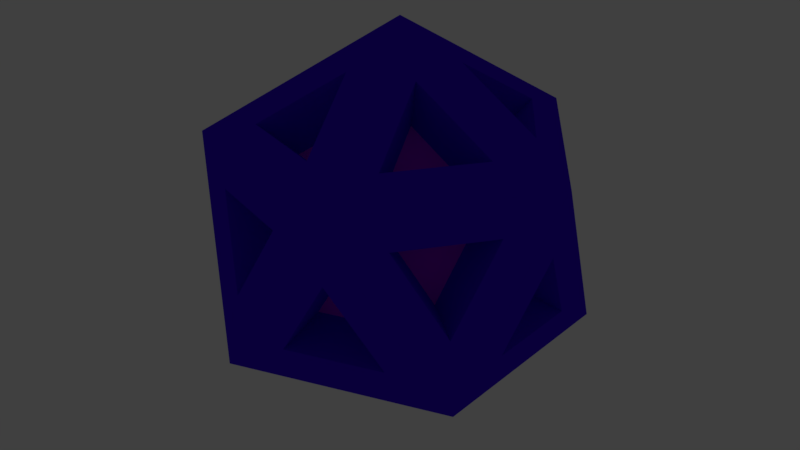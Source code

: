 # Source: icopickup.blend  (saved by Blender 2.79.0; exported with 4.5.12 LTS)
import bpy
from mathutils import Matrix  # noqa: F401  (used for matrix-valued properties, if any)

bpy.ops.wm.read_factory_settings(use_empty=True)
scene = bpy.context.scene
scene.name = 'Scene'

# ---- collections
col_collection_4 = bpy.data.collections.new('Collection 4'); scene.collection.children.link(col_collection_4)

# ---- materials (node trees are filled in below, after node groups)
mat_material = bpy.data.materials.new('Material')
mat_material.alpha_threshold = 0.0
mat_material.use_transparent_shadow = False
mat_material.diffuse_color = (0.05367, 0.0, 0.8, 1.0)
mat_material.roughness = 0.5
mat_material_001 = bpy.data.materials.new('Material.001')
mat_material_001.alpha_threshold = 0.0
mat_material_001.use_transparent_shadow = False
mat_material_001.diffuse_color = (0.5189, 0.0, 0.8, 1.0)
mat_material_001.specular_color = (1.0, 0.06235, 0.9208)
mat_material_001.roughness = 0.5
mat_material_001.specular_intensity = 1.0

# ---- material node trees

# ---- world
world_world = bpy.data.worlds.new('World'); scene.world = world_world
world_world.color = (0.05088, 0.05088, 0.05088)
world_world.use_sun_shadow = False
world_world.sun_shadow_jitter_overblur = 0.0
world_world.cycles.sampling_method = 'MANUAL'

# ---- meshes
me_icosphere = bpy.data.meshes.new('Icosphere')
me_icosphere.from_pydata([(0.0, 0.0, -1.0), (0.7236, -0.5257, -0.4472), (-0.2764, -0.8506, -0.4472), (-0.8944, 0.0, -0.4472), (-0.2764, 0.8506, -0.4472), (0.7236, 0.5257, -0.4472), (0.2764, -0.8506, 0.4472), (-0.7236, -0.5257, 0.4472), (-0.7236, 0.5257, 0.4472), (0.2764, 0.8506, 0.4472), (0.8944, 0.0, 0.4472), (0.0, 0.0, 1.0), (0.08252, -0.254, -0.796), (0.4056, -0.4887, -0.5492), (-0.04086, -0.6337, -0.5492), (0.5901, -0.2347, -0.5492), (0.267, 0.0, -0.796), (0.5901, 0.2347, -0.5492), (-0.216, -0.157, -0.796), (-0.3394, -0.5367, -0.5492), (-0.6153, -0.157, -0.5492), (-0.216, 0.157, -0.796), (-0.6153, 0.157, -0.5492), (-0.3394, 0.5367, -0.5492), (0.08252, 0.254, -0.796), (-0.04086, 0.6337, -0.5492), (0.4056, 0.4887, -0.5492), (0.7551, -0.2347, -0.2822), (0.7551, 0.2347, -0.2822), (0.8314, 0.0, 0.1171), (0.01014, -0.7907, -0.2822), (0.4566, -0.6456, -0.2822), (0.2569, -0.7907, 0.1171), (-0.7489, -0.254, -0.2822), (-0.473, -0.6337, -0.2822), (-0.6726, -0.4887, 0.1171), (-0.473, 0.6337, -0.2822), (-0.7489, 0.254, -0.2822), (-0.6726, 0.4887, 0.1171), (0.4566, 0.6456, -0.2822), (0.01014, 0.7907, -0.2822), (0.2569, 0.7907, 0.1171), (0.6726, -0.4887, -0.1171), (0.7489, -0.254, 0.2822), (0.473, -0.6337, 0.2822), (-0.2569, -0.7907, -0.1171), (-0.01014, -0.7907, 0.2822), (-0.4566, -0.6456, 0.2822), (-0.8314, 0.0, -0.1171), (-0.7551, -0.2347, 0.2822), (-0.7551, 0.2347, 0.2822), (-0.2569, 0.7907, -0.1171), (-0.4566, 0.6456, 0.2822), (-0.01014, 0.7907, 0.2822), (0.6726, 0.4887, -0.1171), (0.473, 0.6337, 0.2822), (0.7489, 0.254, 0.2822), (0.3394, -0.5367, 0.5492), (0.6153, -0.157, 0.5492), (0.216, -0.157, 0.796), (-0.4056, -0.4887, 0.5492), (0.04086, -0.6337, 0.5492), (-0.08252, -0.254, 0.796), (-0.5901, 0.2347, 0.5492), (-0.5901, -0.2347, 0.5492), (-0.267, 0.0, 0.796), (0.04086, 0.6337, 0.5492), (-0.4056, 0.4887, 0.5492), (-0.08252, 0.254, 0.796), (0.6153, 0.157, 0.5492), (0.3394, 0.5367, 0.5492), (0.216, 0.157, 0.796), (0.05904, -0.1817, -0.5695), (0.2902, -0.3496, -0.3929), (-0.02924, -0.4534, -0.3929), (0.1911, -2.12e-09, -0.5695), (0.4222, -0.1679, -0.3929), (0.4222, 0.1679, -0.3929), (-0.2429, -0.384, -0.3929), (-0.1546, -0.1123, -0.5695), (-0.4403, -0.1123, -0.3929), (-0.4403, 0.1123, -0.3929), (-0.1546, 0.1123, -0.5695), (-0.2429, 0.384, -0.3929), (-0.02924, 0.4534, -0.3929), (0.05904, 0.1817, -0.5695), (0.2902, 0.3496, -0.3929), (0.5403, 0.1679, -0.2019), (0.5403, -0.1679, -0.2019), (0.5948, -2.12e-09, 0.0838), (0.3267, -0.4619, -0.2019), (0.007252, -0.5657, -0.2019), (0.1838, -0.5657, 0.0838), (-0.3384, -0.4534, -0.2019), (-0.5358, -0.1817, -0.2019), (-0.4812, -0.3496, 0.0838), (-0.5358, 0.1817, -0.2019), (-0.3384, 0.4534, -0.2019), (-0.4812, 0.3496, 0.0838), (0.007252, 0.5657, -0.2019), (0.3267, 0.4619, -0.2019), (0.1838, 0.5657, 0.0838), (0.5358, -0.1817, 0.2019), (0.4812, -0.3496, -0.0838), (0.3384, -0.4534, 0.2019), (-0.007252, -0.5657, 0.2019), (-0.1838, -0.5657, -0.0838), (-0.3267, -0.4619, 0.2019), (-0.5403, -0.1679, 0.2019), (-0.5948, -2.12e-09, -0.0838), (-0.5403, 0.1679, 0.2019), (-0.3267, 0.4619, 0.2019), (-0.1838, 0.5657, -0.0838), (-0.007252, 0.5657, 0.2019), (0.3384, 0.4534, 0.2019), (0.4812, 0.3496, -0.0838), (0.5358, 0.1817, 0.2019), (0.4403, -0.1123, 0.3929), (0.2429, -0.384, 0.3929), (0.1546, -0.1123, 0.5695), (0.02924, -0.4534, 0.3929), (-0.2902, -0.3496, 0.3929), (-0.05904, -0.1817, 0.5695), (-0.4222, -0.1679, 0.3929), (-0.4222, 0.1679, 0.3929), (-0.1911, -2.12e-09, 0.5695), (-0.2902, 0.3496, 0.3929), (0.02924, 0.4534, 0.3929), (-0.05904, 0.1817, 0.5695), (0.2429, 0.384, 0.3929), (0.4403, 0.1123, 0.3929), (0.1546, 0.1123, 0.5695)], [], [(39, 40, 99, 100), (52, 53, 113, 111), (14, 12, 72, 74), (53, 51, 112, 113), (12, 13, 73, 72), (25, 26, 86, 84), (51, 52, 111, 112), (64, 65, 125, 123), (26, 24, 85, 86), (65, 63, 124, 125), (24, 25, 84, 85), (37, 38, 98, 96), (63, 64, 123, 124), (38, 36, 97, 98), (36, 37, 96, 97), (49, 50, 110, 108), (50, 48, 109, 110), (22, 23, 83, 81), (48, 49, 108, 109), (61, 62, 122, 120), (0, 1, 13, 12), (1, 2, 14, 13), (2, 0, 12, 14), (1, 0, 16, 15), (0, 5, 17, 16), (5, 1, 15, 17), (0, 2, 19, 18), (2, 3, 20, 19), (3, 0, 18, 20), (0, 3, 22, 21), (3, 4, 23, 22), (4, 0, 21, 23), (0, 4, 25, 24), (4, 5, 26, 25), (5, 0, 24, 26), (1, 5, 28, 27), (5, 10, 29, 28), (10, 1, 27, 29), (2, 1, 31, 30), (1, 6, 32, 31), (6, 2, 30, 32), (3, 2, 34, 33), (2, 7, 35, 34), (7, 3, 33, 35), (4, 3, 37, 36), (3, 8, 38, 37), (8, 4, 36, 38), (5, 4, 40, 39), (4, 9, 41, 40), (9, 5, 39, 41), (1, 10, 43, 42), (10, 6, 44, 43), (6, 1, 42, 44), (2, 6, 46, 45), (6, 7, 47, 46), (7, 2, 45, 47), (3, 7, 49, 48), (7, 8, 50, 49), (8, 3, 48, 50), (4, 8, 52, 51), (8, 9, 53, 52), (9, 4, 51, 53), (5, 9, 55, 54), (9, 10, 56, 55), (10, 5, 54, 56), (6, 10, 58, 57), (10, 11, 59, 58), (11, 6, 57, 59), (7, 6, 61, 60), (6, 11, 62, 61), (11, 7, 60, 62), (8, 7, 64, 63), (7, 11, 65, 64), (11, 8, 63, 65), (9, 8, 67, 66), (8, 11, 68, 67), (11, 9, 66, 68), (10, 9, 70, 69), (9, 11, 71, 70), (11, 10, 69, 71), (72, 73, 74), (76, 75, 77), (79, 78, 80), (82, 81, 83), (85, 84, 86), (88, 87, 89), (91, 90, 92), (94, 93, 95), (97, 96, 98), (100, 99, 101), (103, 102, 104), (106, 105, 107), (109, 108, 110), (112, 111, 113), (115, 114, 116), (118, 117, 119), (121, 120, 122), (124, 123, 125), (127, 126, 128), (130, 129, 131), (13, 14, 74, 73), (41, 39, 100, 101), (66, 67, 126, 127), (40, 41, 101, 99), (27, 28, 87, 88), (68, 66, 127, 128), (29, 27, 88, 89), (67, 68, 128, 126), (54, 55, 114, 115), (28, 29, 89, 87), (15, 16, 75, 76), (56, 54, 115, 116), (17, 15, 76, 77), (55, 56, 116, 114), (42, 43, 102, 103), (16, 17, 77, 75), (44, 42, 103, 104), (69, 70, 129, 130), (43, 44, 104, 102), (30, 31, 90, 91), (71, 69, 130, 131), (32, 30, 91, 92), (70, 71, 131, 129), (57, 58, 117, 118), (31, 32, 92, 90), (18, 19, 78, 79), (59, 57, 118, 119), (20, 18, 79, 80), (58, 59, 119, 117), (45, 46, 105, 106), (19, 20, 80, 78), (47, 45, 106, 107), (46, 47, 107, 105), (33, 34, 93, 94), (35, 33, 94, 95), (60, 61, 120, 121), (34, 35, 95, 93), (21, 22, 81, 82), (62, 60, 121, 122), (23, 21, 82, 83)])
me_icosphere.polygons.foreach_set('material_index', [0, 0, 0, 0, 0, 0, 0, 0, 0, 0, 0, 0, 0, 0, 0, 0, 0, 0, 0, 0, 0, 0, 0, 0, 0, 0, 0, 0, 0, 0, 0, 0, 0, 0, 0, 0, 0, 0, 0, 0, 0, 0, 0, 0, 0, 0, 0, 0, 0, 0, 0, 0, 0, 0, 0, 0, 0, 0, 0, 0, 0, 0, 0, 0, 0, 0, 0, 0, 0, 0, 0, 0, 0, 0, 0, 0, 0, 0, 0, 0, 1, 1, 1, 1, 1, 1, 1, 1, 1, 1, 1, 1, 1, 1, 1, 1, 1, 1, 1, 1, 0, 0, 0, 0, 0, 0, 0, 0, 0, 0, 0, 0, 0, 0, 0, 0, 0, 0, 0, 0, 0, 0, 0, 0, 0, 0, 0, 0, 0, 0, 0, 0, 0, 0, 0, 0, 0, 0, 0, 0])
_uv = me_icosphere.uv_layers.new(name='UVMap')
_uv.uv.foreach_set('vector', [0.305, 0.8518, 0.305, 0.9541, 0.2675, 0.9298, 0.2675, 0.8566, 0.859, 0.308, 0.859, 0.2126, 0.9095, 0.2307, 0.9095, 0.2989, 0.07474, 0.4384, 0.1671, 0.4176, 0.151, 0.4655, 0.08494, 0.4804, 0.7159, 0.8518, 0.7159, 0.9401, 0.6649, 0.9315, 0.6649, 0.8683, 0.05055, 0.8518, 0.05055, 0.7525, 0.1011, 0.7702, 0.1011, 0.8413, 0.9721, 0.4843, 0.9721, 0.5711, 0.9293, 0.5754, 0.9293, 0.5133, 0.6143, 0.8518, 0.6143, 0.7525, 0.6649, 0.7702, 0.6649, 0.8412, 0.5132, 0.7525, 0.5132, 0.8588, 0.4635, 0.8436, 0.4635, 0.7676, 0.7076, 0.3189, 0.7076, 0.2126, 0.7588, 0.2277, 0.7588, 0.3038, 0.2022, 0.7525, 0.2022, 0.8518, 0.1516, 0.8413, 0.1516, 0.7702, 0.2069, 0.8518, 0.2069, 0.7525, 0.2575, 0.763, 0.2575, 0.834, 0.8782, 0.6609, 0.8782, 0.5726, 0.9293, 0.5812, 0.9293, 0.6444, 0.3509, 0.9044, 0.3509, 0.9912, 0.308, 0.9955, 0.308, 0.9334, 0.5638, 0.8518, 0.5638, 0.7525, 0.6143, 0.7702, 0.6143, 0.8412, 0.8782, 0.3817, 0.8782, 0.4772, 0.8277, 0.4591, 0.8277, 0.3908, 0.9929, 0.0, 0.9929, 0.1023, 0.9554, 0.078, 0.9554, 0.004826, 0.9626, 0.6642, 0.9626, 0.7525, 0.9181, 0.7253, 0.9181, 0.6621, 0.581, 0.7167, 0.4886, 0.6958, 0.4988, 0.6538, 0.5649, 0.6688, 0.6649, 0.8518, 0.6649, 0.9472, 0.622, 0.9209, 0.622, 0.8526, 0.308, 0.7525, 0.308, 0.8518, 0.2575, 0.834, 0.2575, 0.763, 0.2069, 0.3817, 0.1981, 0.5291, 0.1632, 0.4833, 0.1671, 0.4176, 0.1981, 0.5291, 2.484e-06, 0.4285, 0.07474, 0.4384, 0.1632, 0.4833, 2.484e-06, 0.4285, 0.2069, 0.3817, 0.1671, 0.4176, 0.07474, 0.4384, 0.6208, 0.3817, 0.612, 0.6052, 0.577, 0.5402, 0.581, 0.4405, 0.612, 0.6052, 0.4139, 0.4766, 0.4886, 0.4828, 0.577, 0.5402, 0.4139, 0.4766, 0.6208, 0.3817, 0.581, 0.4405, 0.4886, 0.4828, 0.3538, 0.1458, 0.5209, 0.0486, 0.4842, 0.1101, 0.4096, 0.1535, 0.5209, 0.0486, 0.489, 0.2845, 0.4699, 0.2154, 0.4842, 0.1101, 0.489, 0.2845, 0.3538, 0.1458, 0.4096, 0.1535, 0.4699, 0.2154, 0.612, 0.6052, 0.6208, 0.7525, 0.581, 0.7167, 0.577, 0.6509, 0.6208, 0.7525, 0.4138, 0.7057, 0.4886, 0.6958, 0.581, 0.7167, 0.4138, 0.7057, 0.612, 0.6052, 0.577, 0.6509, 0.4886, 0.6958, 0.612, 0.6052, 0.4138, 0.7057, 0.4504, 0.6449, 0.5389, 0.6, 0.4138, 0.7057, 0.4139, 0.4766, 0.4504, 0.5426, 0.4504, 0.6449, 0.4139, 0.4766, 0.612, 0.6052, 0.5389, 0.6, 0.4504, 0.5426, 0.3022, 0.0, 0.3538, 0.1873, 0.3039, 0.1361, 0.2809, 0.0525, 0.3538, 0.1873, 0.1351, 0.09721, 0.2063, 0.0959, 0.3039, 0.1361, 0.1351, 0.09721, 0.3022, 0.0, 0.2809, 0.0525, 0.2063, 0.0959, 2.484e-06, 0.4285, 0.1981, 0.5291, 0.125, 0.5342, 0.03656, 0.4893, 0.1981, 0.5291, 0.0, 0.6576, 0.03656, 0.5916, 0.125, 0.5342, 0.0, 0.6576, 2.484e-06, 0.4285, 0.03656, 0.4893, 0.03656, 0.5916, 0.489, 0.2845, 0.5209, 0.0486, 0.5494, 0.119, 0.5352, 0.2244, 0.5209, 0.0486, 0.7076, 0.1944, 0.6328, 0.1841, 0.5494, 0.119, 0.7076, 0.1944, 0.489, 0.2845, 0.5352, 0.2244, 0.6328, 0.1841, 0.2069, 0.4766, 0.4138, 0.3817, 0.374, 0.4405, 0.2817, 0.4828, 0.4138, 0.3817, 0.405, 0.6052, 0.3701, 0.5402, 0.374, 0.4405, 0.405, 0.6052, 0.2069, 0.4766, 0.2817, 0.4828, 0.3701, 0.5402, 0.3538, 0.1873, 0.3538, 0.3817, 0.3194, 0.3369, 0.3194, 0.2501, 0.3538, 0.3817, 0.167, 0.3331, 0.236, 0.3152, 0.3194, 0.3369, 0.167, 0.3331, 0.3538, 0.1873, 0.3194, 0.2501, 0.236, 0.3152, 0.1981, 0.5291, 0.2069, 0.7525, 0.1671, 0.6937, 0.1632, 0.594, 0.2069, 0.7525, 0.0, 0.6576, 0.07474, 0.6514, 0.1671, 0.6937, 0.0, 0.6576, 0.1981, 0.5291, 0.1632, 0.594, 0.07474, 0.6514, 0.5209, 0.0486, 0.7076, 0.0, 0.6732, 0.04484, 0.5898, 0.06654, 0.7076, 0.0, 0.7076, 0.1944, 0.6732, 0.1316, 0.6732, 0.04484, 0.7076, 0.1944, 0.5209, 0.0486, 0.5898, 0.06654, 0.6732, 0.1316, 0.489, 0.2845, 0.7076, 0.1944, 0.6578, 0.2456, 0.5601, 0.2858, 0.7076, 0.1944, 0.656, 0.3817, 0.6347, 0.3292, 0.6578, 0.2456, 0.656, 0.3817, 0.489, 0.2845, 0.5601, 0.2858, 0.6347, 0.3292, 0.2069, 0.4766, 0.405, 0.6052, 0.3319, 0.6, 0.2435, 0.5426, 0.405, 0.6052, 0.2069, 0.7057, 0.2435, 0.6449, 0.3319, 0.6, 0.2069, 0.7057, 0.2069, 0.4766, 0.2435, 0.5426, 0.2435, 0.6449, 0.3538, 0.1873, 0.167, 0.3331, 0.1956, 0.2627, 0.279, 0.1976, 0.167, 0.3331, 0.1351, 0.09721, 0.1814, 0.1574, 0.1956, 0.2627, 0.1351, 0.09721, 0.3538, 0.1873, 0.279, 0.1976, 0.1814, 0.1574, 0.6208, 0.4285, 0.8277, 0.3817, 0.7879, 0.4176, 0.6955, 0.4384, 0.8277, 0.3817, 0.8189, 0.5291, 0.784, 0.4833, 0.7879, 0.4176, 0.8189, 0.5291, 0.6208, 0.4285, 0.6955, 0.4384, 0.784, 0.4833, 0.6208, 0.6576, 0.6208, 0.4285, 0.6573, 0.4893, 0.6573, 0.5916, 0.6208, 0.4285, 0.8189, 0.5291, 0.7458, 0.5342, 0.6573, 0.4893, 0.8189, 0.5291, 0.6208, 0.6576, 0.6573, 0.5916, 0.7458, 0.5342, 0.8277, 0.7525, 0.6208, 0.6576, 0.6955, 0.6514, 0.7879, 0.6937, 0.6208, 0.6576, 0.8189, 0.5291, 0.784, 0.594, 0.6955, 0.6514, 0.8189, 0.5291, 0.8277, 0.7525, 0.7879, 0.6937, 0.784, 0.594, 0.2069, 0.7057, 0.405, 0.6052, 0.3701, 0.6509, 0.2817, 0.6958, 0.405, 0.6052, 0.4138, 0.7525, 0.374, 0.7167, 0.3701, 0.6509, 0.4138, 0.7525, 0.2069, 0.7057, 0.2817, 0.6958, 0.374, 0.7167, 0.1351, 0.09721, 0.167, 0.3331, 0.1303, 0.2717, 0.1161, 0.1663, 0.167, 0.3331, 0.0, 0.2359, 0.05576, 0.2283, 0.1303, 0.2717, 0.0, 0.2359, 0.1351, 0.09721, 0.1161, 0.1663, 0.05576, 0.2283, 0.151, 0.4655, 0.1482, 0.5125, 0.08494, 0.4804, 0.7555, 0.888, 0.8165, 0.8518, 0.8165, 0.9276, 0.9293, 0.6134, 0.978, 0.5754, 0.978, 0.6515, 0.5621, 0.6217, 0.5649, 0.6688, 0.4988, 0.6538, 0.06104, 0.9276, 0.0, 0.8914, 0.06104, 0.8518, 0.8165, 0.9618, 0.8652, 0.9237, 0.8652, 0.9998, 0.8165, 0.8841, 0.8776, 0.8479, 0.8776, 0.9237, 0.8738, 0.1824, 0.8085, 0.1443, 0.8738, 0.1063, 0.8717, 0.308, 0.8717, 0.3812, 0.8085, 0.3491, 0.7076, 0.3344, 0.7673, 0.3189, 0.7673, 0.381, 0.8925, 0.668, 0.8925, 0.7394, 0.8277, 0.7065, 0.978, 0.3817, 0.9293, 0.3437, 0.978, 0.3057, 0.4119, 0.9239, 0.4119, 1.0, 0.3632, 0.962, 0.3691, 0.8285, 0.3691, 0.9044, 0.308, 0.8681, 0.308, 0.7905, 0.3734, 0.7525, 0.3734, 0.8285, 0.7057, 0.4804, 0.7718, 0.4655, 0.769, 0.5125, 0.1243, 0.8518, 0.1243, 0.9249, 0.06104, 0.8928, 0.2165, 0.9232, 0.1516, 0.8903, 0.2165, 0.8518, 0.2919, 0.6538, 0.3551, 0.6217, 0.358, 0.6688, 0.2113, 0.9853, 0.1516, 0.9387, 0.2113, 0.9232, 0.5132, 0.9472, 0.5132, 0.8518, 0.5561, 0.8781, 0.5561, 0.9463, 0.9554, 0.002057, 0.9554, 0.09036, 0.911, 0.06318, 0.911, 0.0, 0.5638, 0.9472, 0.5638, 0.8518, 0.6066, 0.8526, 0.6066, 0.9209, 0.9249, 0.1946, 0.9249, 0.1063, 0.9693, 0.1335, 0.9693, 0.1967, 1.0, 0.6621, 1.0, 0.7644, 0.9626, 0.7596, 0.9626, 0.6864, 0.374, 0.7167, 0.2817, 0.6958, 0.2919, 0.6538, 0.358, 0.6688, 0.9181, 0.8428, 0.9181, 0.7545, 0.9626, 0.7525, 0.9626, 0.8156, 0.05055, 0.7525, 0.05055, 0.8518, 0.0, 0.8413, 1.339e-08, 0.7702, 0.8776, 0.9362, 0.8776, 0.8479, 0.9286, 0.8565, 0.9286, 0.9196, 0.4119, 0.8285, 0.4119, 0.9239, 0.3691, 0.9231, 0.3691, 0.8548, 0.1011, 0.8518, 0.1011, 0.7525, 0.1516, 0.7702, 0.1516, 0.8413, 0.859, 0.2126, 0.859, 0.308, 0.8085, 0.29, 0.8085, 0.2217, 0.9968, 0.2169, 0.9968, 0.3037, 0.954, 0.2747, 0.954, 0.2126, 0.7588, 0.1063, 0.7588, 0.2126, 0.7076, 0.1975, 0.7076, 0.1214, 0.8782, 0.5726, 0.8782, 0.4843, 0.9293, 0.5008, 0.9293, 0.564, 0.8085, 0.2126, 0.8085, 0.3189, 0.7588, 0.3038, 0.7588, 0.2277, 0.5132, 0.8518, 0.5132, 0.7525, 0.5638, 0.763, 0.5638, 0.834, 0.4138, 0.8588, 0.4138, 0.7525, 0.4635, 0.7676, 0.4635, 0.8436, 0.8165, 0.8479, 0.8165, 0.7525, 0.8671, 0.7615, 0.8671, 0.8298, 0.911, 0.0, 0.911, 0.09542, 0.8604, 0.08634, 0.8604, 0.01806, 0.9249, 0.1063, 0.9249, 0.1946, 0.8738, 0.186, 0.8738, 0.1228, 0.2165, 0.9401, 0.2165, 0.8518, 0.2675, 0.8683, 0.2675, 0.9315, 0.8782, 0.5726, 0.8782, 0.668, 0.8277, 0.6499, 0.8277, 0.5817, 0.6955, 0.4384, 0.7879, 0.4176, 0.7718, 0.4655, 0.7057, 0.4804, 0.7154, 0.7525, 0.7154, 0.8518, 0.6649, 0.8412, 0.6649, 0.7702, 0.8277, 0.5726, 0.8277, 0.4772, 0.8782, 0.4863, 0.8782, 0.5545, 0.7154, 0.8518, 0.7154, 0.7525, 0.766, 0.7702, 0.766, 0.8412, 0.8671, 0.8408, 0.8671, 0.7525, 0.9181, 0.769, 0.9181, 0.8322, 0.5132, 0.8608, 0.5132, 0.9491, 0.4688, 0.9219, 0.4688, 0.8588, 0.9731, 0.8479, 0.9731, 0.9362, 0.9286, 0.9382, 0.9286, 0.8751, 0.8085, 0.1063, 0.8085, 0.2126, 0.7588, 0.1975, 0.7588, 0.1214, 0.9095, 0.303, 0.9095, 0.2147, 0.954, 0.2126, 0.954, 0.2758, 0.7181, 0.954, 0.7181, 0.8518, 0.7555, 0.8566, 0.7555, 0.9298, 0.7588, 0.0, 0.7588, 0.1063, 0.7076, 0.09118, 0.7076, 0.01512, 0.8099, 0.09542, 0.8099, 0.0, 0.8604, 0.009087, 0.8604, 0.07736, 0.9293, 0.4685, 0.9293, 0.3817, 0.9721, 0.4108, 0.9721, 0.4729, 0.8782, 0.4701, 0.8782, 0.3817, 0.9293, 0.3983, 0.9293, 0.4615, 0.4138, 0.9491, 0.4138, 0.8608, 0.4583, 0.8588, 0.4583, 0.9219, 0.7588, 0.1063, 0.7588, 0.0, 0.8099, 0.01512, 0.8099, 0.09118, 0.766, 0.8518, 0.766, 0.7525, 0.8165, 0.763, 0.8165, 0.834])
me_icosphere.materials.append(mat_material)
me_icosphere.materials.append(mat_material_001)
me_icosphere.use_remesh_preserve_volume = False
me_icosphere.use_remesh_preserve_attributes = False
me_icosphere.use_mirror_vertex_groups = False
me_icosphere.update()

# ---- objects
ob_icosphere = bpy.data.objects.new('Icosphere', me_icosphere)

# ---- transforms, parenting, visibility, modifiers, constraints
ob_icosphere.location = (0.0, 0.0, 0.0)
ob_icosphere.lineart.crease_threshold = 0.0

# ---- collection membership
col_collection_4.objects.link(ob_icosphere)

# ---- scene / render settings (as saved in the file)
scene.frame_start = 1; scene.frame_end = 250; scene.frame_set(23)
scene.render.engine = 'BLENDER_EEVEE_NEXT'
scene.render.resolution_percentage = 50
scene.render.dither_intensity = 0.0
scene.cycles.use_denoising = False
scene.cycles.samples = 128
scene.cycles.sampling_pattern = 'TABULATED_SOBOL'
scene.cycles.use_adaptive_sampling = False
scene.cycles.use_light_tree = False
scene.cycles.blur_glossy = 0.0
scene.cycles.sample_clamp_indirect = 0.0
scene.view_settings.view_transform = 'Standard'
bpy.context.view_layer.update()

# ---- added for rendering (the .blend has no active camera): camera
cam_auto = bpy.data.cameras.new('AutoCamera')
cam_auto.lens = 50.0
cam_auto.sensor_width = 36.0
cam_auto.clip_end = 1000.0
ob_auto_camera = bpy.data.objects.new('AutoCamera', cam_auto)
scene.collection.objects.link(ob_auto_camera)
ob_auto_camera.location = (2.93959, -3.5275, 2.35167)
ob_auto_camera.rotation_euler = (1.09748, -7.21219e-08, 0.694738)
scene.camera = ob_auto_camera
bpy.context.view_layer.update()
